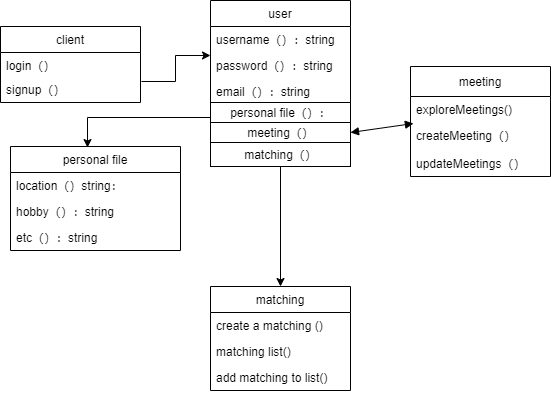

The diagram above was exported from draw.io. Its source (the exported page's mxGraphModel, read from the mxfile embedded in the PNG):
<mxGraphModel dx="999" dy="1724" grid="1" gridSize="10" guides="1" tooltips="1" connect="1" arrows="1" fold="1" page="1" pageScale="1" pageWidth="850" pageHeight="1100" math="0" shadow="0">
  <root>
    <mxCell id="0" />
    <mxCell id="1" parent="0" />
    <mxCell id="s-lKzYDy9cRy71t6_ONg-2" value="user" style="swimlane;fontStyle=0;childLayout=stackLayout;horizontal=1;startSize=26;fillColor=none;horizontalStack=0;resizeParent=1;resizeParentMax=0;resizeLast=0;collapsible=1;marginBottom=0;" parent="1" vertex="1">
      <mxGeometry x="210" y="-576" width="140" height="102" as="geometry" />
    </mxCell>
    <mxCell id="s-lKzYDy9cRy71t6_ONg-3" value="username（）：string" style="text;strokeColor=none;fillColor=none;align=left;verticalAlign=top;spacingLeft=4;spacingRight=4;overflow=hidden;rotatable=0;points=[[0,0.5],[1,0.5]];portConstraint=eastwest;" parent="s-lKzYDy9cRy71t6_ONg-2" vertex="1">
      <mxGeometry y="26" width="140" height="26" as="geometry" />
    </mxCell>
    <mxCell id="s-lKzYDy9cRy71t6_ONg-4" value="password（）：string" style="text;strokeColor=none;fillColor=none;align=left;verticalAlign=top;spacingLeft=4;spacingRight=4;overflow=hidden;rotatable=0;points=[[0,0.5],[1,0.5]];portConstraint=eastwest;" parent="s-lKzYDy9cRy71t6_ONg-2" vertex="1">
      <mxGeometry y="52" width="140" height="26" as="geometry" />
    </mxCell>
    <mxCell id="s-lKzYDy9cRy71t6_ONg-5" value="email（）：string&#10;" style="text;strokeColor=none;fillColor=none;align=left;verticalAlign=top;spacingLeft=4;spacingRight=4;overflow=hidden;rotatable=0;points=[[0,0.5],[1,0.5]];portConstraint=eastwest;" parent="s-lKzYDy9cRy71t6_ONg-2" vertex="1">
      <mxGeometry y="78" width="140" height="24" as="geometry" />
    </mxCell>
    <mxCell id="s-lKzYDy9cRy71t6_ONg-8" style="edgeStyle=orthogonalEdgeStyle;rounded=0;orthogonalLoop=1;jettySize=auto;html=1;exitX=1.007;exitY=0.192;exitDx=0;exitDy=0;entryX=0;entryY=0.115;entryDx=0;entryDy=0;entryPerimeter=0;exitPerimeter=0;" parent="1" source="s-lKzYDy9cRy71t6_ONg-11" target="s-lKzYDy9cRy71t6_ONg-4" edge="1">
      <mxGeometry relative="1" as="geometry">
        <mxPoint x="130" y="-495" as="sourcePoint" />
      </mxGeometry>
    </mxCell>
    <mxCell id="s-lKzYDy9cRy71t6_ONg-9" value="client" style="swimlane;fontStyle=0;childLayout=stackLayout;horizontal=1;startSize=26;fillColor=none;horizontalStack=0;resizeParent=1;resizeParentMax=0;resizeLast=0;collapsible=1;marginBottom=0;" parent="1" vertex="1">
      <mxGeometry y="-550" width="140" height="76" as="geometry" />
    </mxCell>
    <mxCell id="s-lKzYDy9cRy71t6_ONg-10" value="login（）" style="text;strokeColor=none;fillColor=none;align=left;verticalAlign=top;spacingLeft=4;spacingRight=4;overflow=hidden;rotatable=0;points=[[0,0.5],[1,0.5]];portConstraint=eastwest;" parent="s-lKzYDy9cRy71t6_ONg-9" vertex="1">
      <mxGeometry y="26" width="140" height="24" as="geometry" />
    </mxCell>
    <mxCell id="s-lKzYDy9cRy71t6_ONg-11" value="signup（）" style="text;strokeColor=none;fillColor=none;align=left;verticalAlign=top;spacingLeft=4;spacingRight=4;overflow=hidden;rotatable=0;points=[[0,0.5],[1,0.5]];portConstraint=eastwest;" parent="s-lKzYDy9cRy71t6_ONg-9" vertex="1">
      <mxGeometry y="50" width="140" height="26" as="geometry" />
    </mxCell>
    <mxCell id="s-lKzYDy9cRy71t6_ONg-13" value="meeting" style="swimlane;fontStyle=0;childLayout=stackLayout;horizontal=1;startSize=30;fillColor=none;horizontalStack=0;resizeParent=1;resizeParentMax=0;resizeLast=0;collapsible=1;marginBottom=0;" parent="1" vertex="1">
      <mxGeometry x="410" y="-510" width="140" height="110" as="geometry" />
    </mxCell>
    <mxCell id="s-lKzYDy9cRy71t6_ONg-14" value="exploreMeetings()" style="text;strokeColor=none;fillColor=none;align=left;verticalAlign=top;spacingLeft=4;spacingRight=4;overflow=hidden;rotatable=0;points=[[0,0.5],[1,0.5]];portConstraint=eastwest;" parent="s-lKzYDy9cRy71t6_ONg-13" vertex="1">
      <mxGeometry y="30" width="140" height="26" as="geometry" />
    </mxCell>
    <mxCell id="s-lKzYDy9cRy71t6_ONg-15" value="createMeeting（）" style="text;strokeColor=none;fillColor=none;align=left;verticalAlign=top;spacingLeft=4;spacingRight=4;overflow=hidden;rotatable=0;points=[[0,0.5],[1,0.5]];portConstraint=eastwest;" parent="s-lKzYDy9cRy71t6_ONg-13" vertex="1">
      <mxGeometry y="56" width="140" height="28" as="geometry" />
    </mxCell>
    <mxCell id="s-lKzYDy9cRy71t6_ONg-16" value="updateMeetings（）" style="text;strokeColor=none;fillColor=none;align=left;verticalAlign=top;spacingLeft=4;spacingRight=4;overflow=hidden;rotatable=0;points=[[0,0.5],[1,0.5]];portConstraint=eastwest;" parent="s-lKzYDy9cRy71t6_ONg-13" vertex="1">
      <mxGeometry y="84" width="140" height="26" as="geometry" />
    </mxCell>
    <mxCell id="s-lKzYDy9cRy71t6_ONg-17" value="" style="endArrow=block;startArrow=block;endFill=1;startFill=1;html=1;entryX=0.021;entryY=0.036;entryDx=0;entryDy=0;entryPerimeter=0;exitX=1;exitY=0.5;exitDx=0;exitDy=0;" parent="1" source="s-lKzYDy9cRy71t6_ONg-24" target="s-lKzYDy9cRy71t6_ONg-15" edge="1">
      <mxGeometry width="160" relative="1" as="geometry">
        <mxPoint x="320" y="-497.5" as="sourcePoint" />
        <mxPoint x="480" y="-497.5" as="targetPoint" />
        <Array as="points" />
      </mxGeometry>
    </mxCell>
    <mxCell id="s-lKzYDy9cRy71t6_ONg-18" value="personal file" style="swimlane;fontStyle=0;childLayout=stackLayout;horizontal=1;startSize=26;fillColor=none;horizontalStack=0;resizeParent=1;resizeParentMax=0;resizeLast=0;collapsible=1;marginBottom=0;" parent="1" vertex="1">
      <mxGeometry x="10" y="-430" width="170" height="104" as="geometry" />
    </mxCell>
    <mxCell id="s-lKzYDy9cRy71t6_ONg-19" value="location（）string：" style="text;strokeColor=none;fillColor=none;align=left;verticalAlign=top;spacingLeft=4;spacingRight=4;overflow=hidden;rotatable=0;points=[[0,0.5],[1,0.5]];portConstraint=eastwest;" parent="s-lKzYDy9cRy71t6_ONg-18" vertex="1">
      <mxGeometry y="26" width="170" height="26" as="geometry" />
    </mxCell>
    <mxCell id="s-lKzYDy9cRy71t6_ONg-20" value="hobby（）：string" style="text;strokeColor=none;fillColor=none;align=left;verticalAlign=top;spacingLeft=4;spacingRight=4;overflow=hidden;rotatable=0;points=[[0,0.5],[1,0.5]];portConstraint=eastwest;" parent="s-lKzYDy9cRy71t6_ONg-18" vertex="1">
      <mxGeometry y="52" width="170" height="26" as="geometry" />
    </mxCell>
    <mxCell id="s-lKzYDy9cRy71t6_ONg-21" value="etc（）：string" style="text;strokeColor=none;fillColor=none;align=left;verticalAlign=top;spacingLeft=4;spacingRight=4;overflow=hidden;rotatable=0;points=[[0,0.5],[1,0.5]];portConstraint=eastwest;" parent="s-lKzYDy9cRy71t6_ONg-18" vertex="1">
      <mxGeometry y="78" width="170" height="26" as="geometry" />
    </mxCell>
    <mxCell id="s-lKzYDy9cRy71t6_ONg-27" style="edgeStyle=orthogonalEdgeStyle;rounded=0;orthogonalLoop=1;jettySize=auto;html=1;exitX=0;exitY=0.75;exitDx=0;exitDy=0;entryX=0.453;entryY=0.01;entryDx=0;entryDy=0;entryPerimeter=0;" parent="1" source="s-lKzYDy9cRy71t6_ONg-22" target="s-lKzYDy9cRy71t6_ONg-18" edge="1">
      <mxGeometry relative="1" as="geometry">
        <mxPoint x="130" y="-290" as="targetPoint" />
      </mxGeometry>
    </mxCell>
    <mxCell id="s-lKzYDy9cRy71t6_ONg-22" value="personal file（）：" style="html=1;" parent="1" vertex="1">
      <mxGeometry x="210" y="-474" width="140" height="20" as="geometry" />
    </mxCell>
    <mxCell id="s-lKzYDy9cRy71t6_ONg-24" value="meeting（）" style="html=1;" parent="1" vertex="1">
      <mxGeometry x="210" y="-454" width="140" height="20" as="geometry" />
    </mxCell>
    <mxCell id="s-lKzYDy9cRy71t6_ONg-30" style="edgeStyle=orthogonalEdgeStyle;rounded=0;orthogonalLoop=1;jettySize=auto;html=1;" parent="1" source="s-lKzYDy9cRy71t6_ONg-28" edge="1">
      <mxGeometry relative="1" as="geometry">
        <mxPoint x="280" y="-290" as="targetPoint" />
      </mxGeometry>
    </mxCell>
    <mxCell id="s-lKzYDy9cRy71t6_ONg-28" value="matching（）" style="html=1;" parent="1" vertex="1">
      <mxGeometry x="210" y="-434" width="140" height="24" as="geometry" />
    </mxCell>
    <mxCell id="s-lKzYDy9cRy71t6_ONg-52" value="matching" style="swimlane;fontStyle=0;childLayout=stackLayout;horizontal=1;startSize=26;fillColor=none;horizontalStack=0;resizeParent=1;resizeParentMax=0;resizeLast=0;collapsible=1;marginBottom=0;" parent="1" vertex="1">
      <mxGeometry x="210" y="-290" width="140" height="104" as="geometry" />
    </mxCell>
    <mxCell id="s-lKzYDy9cRy71t6_ONg-53" value="create a matching ()" style="text;strokeColor=none;fillColor=none;align=left;verticalAlign=top;spacingLeft=4;spacingRight=4;overflow=hidden;rotatable=0;points=[[0,0.5],[1,0.5]];portConstraint=eastwest;" parent="s-lKzYDy9cRy71t6_ONg-52" vertex="1">
      <mxGeometry y="26" width="140" height="26" as="geometry" />
    </mxCell>
    <mxCell id="s-lKzYDy9cRy71t6_ONg-54" value="matching list()" style="text;strokeColor=none;fillColor=none;align=left;verticalAlign=top;spacingLeft=4;spacingRight=4;overflow=hidden;rotatable=0;points=[[0,0.5],[1,0.5]];portConstraint=eastwest;" parent="s-lKzYDy9cRy71t6_ONg-52" vertex="1">
      <mxGeometry y="52" width="140" height="26" as="geometry" />
    </mxCell>
    <mxCell id="s-lKzYDy9cRy71t6_ONg-55" value="add matching to list()" style="text;strokeColor=none;fillColor=none;align=left;verticalAlign=top;spacingLeft=4;spacingRight=4;overflow=hidden;rotatable=0;points=[[0,0.5],[1,0.5]];portConstraint=eastwest;" parent="s-lKzYDy9cRy71t6_ONg-52" vertex="1">
      <mxGeometry y="78" width="140" height="26" as="geometry" />
    </mxCell>
  </root>
</mxGraphModel>